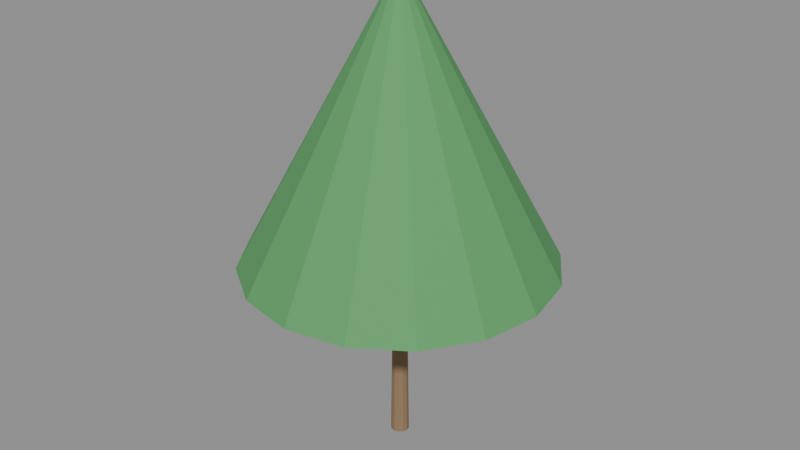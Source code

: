 # Source: e1942_after.blend  (saved by Blender 5.2.44; exported with 4.5.12 LTS)
import bpy
from mathutils import Matrix  # noqa: F401  (used for matrix-valued properties, if any)

bpy.ops.wm.read_factory_settings(use_empty=True)
scene = bpy.context.scene
scene.name = 'Scene'

# ---- materials (node trees are filled in below, after node groups)
mat_madera_tronco = bpy.data.materials.new('Madera_Tronco')
mat_follaje = bpy.data.materials.new('Follaje')

# ---- material node trees
mat_madera_tronco.use_nodes = True; mat_madera_tronco.node_tree.nodes.clear()
_N = mat_madera_tronco.node_tree.nodes; _L = mat_madera_tronco.node_tree.links
n0 = _N.new('ShaderNodeBsdfPrincipled'); n0.name = 'Principled BSDF'; n0.location = (-200, 100)
n0.inputs[0].default_value = (0.28, 0.18, 0.1, 1.0)
n0.inputs[2].default_value = 0.9
n0.inputs[3].default_value = 1.45
n0.inputs[10].default_value = 0.005
n1 = _N.new('ShaderNodeOutputMaterial'); n1.name = 'Material Output'; n1.location = (200, 100)
_L.new(n0.outputs[0], n1.inputs[0])
n1.is_active_output = True
mat_follaje.use_nodes = True; mat_follaje.node_tree.nodes.clear()
_N = mat_follaje.node_tree.nodes; _L = mat_follaje.node_tree.links
n0 = _N.new('ShaderNodeBsdfPrincipled'); n0.name = 'Principled BSDF'; n0.location = (-200, 100)
n0.inputs[0].default_value = (0.1, 0.35, 0.12, 1.0)
n0.inputs[2].default_value = 0.8
n0.inputs[3].default_value = 1.45
n0.inputs[10].default_value = 0.005
n1 = _N.new('ShaderNodeOutputMaterial'); n1.name = 'Material Output'; n1.location = (200, 100)
_L.new(n0.outputs[0], n1.inputs[0])
n1.is_active_output = True

# ---- meshes
me_arbol_decorativo_tronco_mesh = bpy.data.meshes.new('Arbol_Decorativo_Tronco_mesh')
me_arbol_decorativo_tronco_mesh.from_pydata([(0.0, 0.12, 0.0), (0.0, 0.084, 2.5), (0.06, 0.1039, 0.0), (0.042, 0.07275, 2.5), (0.1039, 0.06, 0.0), (0.07275, 0.042, 2.5), (0.12, 0.0, 0.0), (0.084, 0.0, 2.5), (0.1039, -0.06, 0.0), (0.07275, -0.042, 2.5), (0.06, -0.1039, 0.0), (0.042, -0.07275, 2.5), (0.0, -0.12, 0.0), (0.0, -0.084, 2.5), (-0.06, -0.1039, 0.0), (-0.042, -0.07275, 2.5), (-0.1039, -0.06, 0.0), (-0.07275, -0.042, 2.5), (-0.12, 0.0, 0.0), (-0.084, 0.0, 2.5), (-0.1039, 0.06, 0.0), (-0.07275, 0.042, 2.5), (-0.06, 0.1039, 0.0), (-0.042, 0.07275, 2.5)], [], [(0, 1, 3, 2), (2, 3, 5, 4), (4, 5, 7, 6), (6, 7, 9, 8), (8, 9, 11, 10), (10, 11, 13, 12), (12, 13, 15, 14), (14, 15, 17, 16), (16, 17, 19, 18), (18, 19, 21, 20), (3, 1, 23, 21, 19, 17, 15, 13, 11, 9, 7, 5), (20, 21, 23, 22), (22, 23, 1, 0), (0, 2, 4, 6, 8, 10, 12, 14, 16, 18, 20, 22)])
me_arbol_decorativo_tronco_mesh.materials.append(mat_madera_tronco)
me_arbol_decorativo_tronco_mesh.update()
me_arbol_decorativo_copa_mesh = bpy.data.meshes.new('Arbol_Decorativo_Copa_mesh')
me_arbol_decorativo_copa_mesh.from_pydata([(0.0, 2.0, 2.5), (0.0, 0.1, 6.0), (0.7654, 1.848, 2.5), (0.03827, 0.09239, 6.0), (1.414, 1.414, 2.5), (0.07071, 0.07071, 6.0), (1.848, 0.7654, 2.5), (0.09239, 0.03827, 6.0), (2.0, 0.0, 2.5), (0.1, 0.0, 6.0), (1.848, -0.7654, 2.5), (0.09239, -0.03827, 6.0), (1.414, -1.414, 2.5), (0.07071, -0.07071, 6.0), (0.7654, -1.848, 2.5), (0.03827, -0.09239, 6.0), (0.0, -2.0, 2.5), (0.0, -0.1, 6.0), (-0.7654, -1.848, 2.5), (-0.03827, -0.09239, 6.0), (-1.414, -1.414, 2.5), (-0.07071, -0.07071, 6.0), (-1.848, -0.7654, 2.5), (-0.09239, -0.03827, 6.0), (-2.0, 0.0, 2.5), (-0.1, 0.0, 6.0), (-1.848, 0.7654, 2.5), (-0.09239, 0.03827, 6.0), (-1.414, 1.414, 2.5), (-0.07071, 0.07071, 6.0), (-0.7654, 1.848, 2.5), (-0.03827, 0.09239, 6.0)], [], [(0, 1, 3, 2), (2, 3, 5, 4), (4, 5, 7, 6), (6, 7, 9, 8), (8, 9, 11, 10), (10, 11, 13, 12), (12, 13, 15, 14), (14, 15, 17, 16), (16, 17, 19, 18), (18, 19, 21, 20), (20, 21, 23, 22), (22, 23, 25, 24), (24, 25, 27, 26), (26, 27, 29, 28), (3, 1, 31, 29, 27, 25, 23, 21, 19, 17, 15, 13, 11, 9, 7, 5), (28, 29, 31, 30), (30, 31, 1, 0), (0, 2, 4, 6, 8, 10, 12, 14, 16, 18, 20, 22, 24, 26, 28, 30)])
me_arbol_decorativo_copa_mesh.materials.append(mat_follaje)
me_arbol_decorativo_copa_mesh.update()

# ---- objects
ob_arbol_decorativo = bpy.data.objects.new('Arbol_Decorativo', None)
ob_arbol_decorativo_tronco = bpy.data.objects.new('Arbol_Decorativo_Tronco', me_arbol_decorativo_tronco_mesh)
ob_arbol_decorativo_copa = bpy.data.objects.new('Arbol_Decorativo_Copa', me_arbol_decorativo_copa_mesh)

# ---- transforms, parenting, visibility, modifiers, constraints
ob_arbol_decorativo.location = (0.0, 0.8, 0.0)
ob_arbol_decorativo.empty_display_type = 'ARROWS'
ob_arbol_decorativo_tronco.parent = ob_arbol_decorativo
ob_arbol_decorativo_tronco.location = (0.0, 0.0, 0.0)
ob_arbol_decorativo_copa.parent = ob_arbol_decorativo
ob_arbol_decorativo_copa.location = (0.0, 0.0, 0.0)

# ---- collection membership
scene.collection.objects.link(ob_arbol_decorativo)
scene.collection.objects.link(ob_arbol_decorativo_tronco)
scene.collection.objects.link(ob_arbol_decorativo_copa)

# ---- scene / render settings (as saved in the file)
scene.frame_start = 1; scene.frame_end = 250; scene.frame_set(1)
scene.render.engine = 'BLENDER_EEVEE_NEXT'
scene.render.bake_bias = 0.0
scene.render.bake_samples = 0
scene.render.compositor_device = 'GPU'
scene.eevee.use_volume_custom_range = False
scene.eevee.fast_gi_thickness_near = 0.1
scene.eevee.fast_gi_thickness_far = 0.0
scene.eevee.ray_tracing_options.screen_trace_thickness = 0.1
bpy.context.view_layer.update()

# ---- added for rendering (the .blend has no active camera and no usable light): camera, sun + grey world if the file has none
cam_auto = bpy.data.cameras.new('AutoCamera')
cam_auto.lens = 50.0
cam_auto.sensor_width = 36.0
cam_auto.clip_end = 1000.0
ob_auto_camera = bpy.data.objects.new('AutoCamera', cam_auto)
scene.collection.objects.link(ob_auto_camera)
ob_auto_camera.location = (7.6296, -8.35552, 9.10368)
ob_auto_camera.rotation_euler = (1.09748, -7.21219e-08, 0.694738)
scene.camera = ob_auto_camera
light_auto_sun = bpy.data.lights.new('AutoSun', 'SUN')
light_auto_sun.energy = 3.0
light_auto_sun.angle = 0.0523599
ob_auto_sun = bpy.data.objects.new('AutoSun', light_auto_sun)
scene.collection.objects.link(ob_auto_sun)
ob_auto_sun.rotation_euler = (0.872665, 0.174533, 0.523599)
if scene.world is None:
    world_auto = bpy.data.worlds.new('AutoWorld')
    world_auto.color = (0.3, 0.3, 0.3)
    scene.world = world_auto
bpy.context.view_layer.update()
